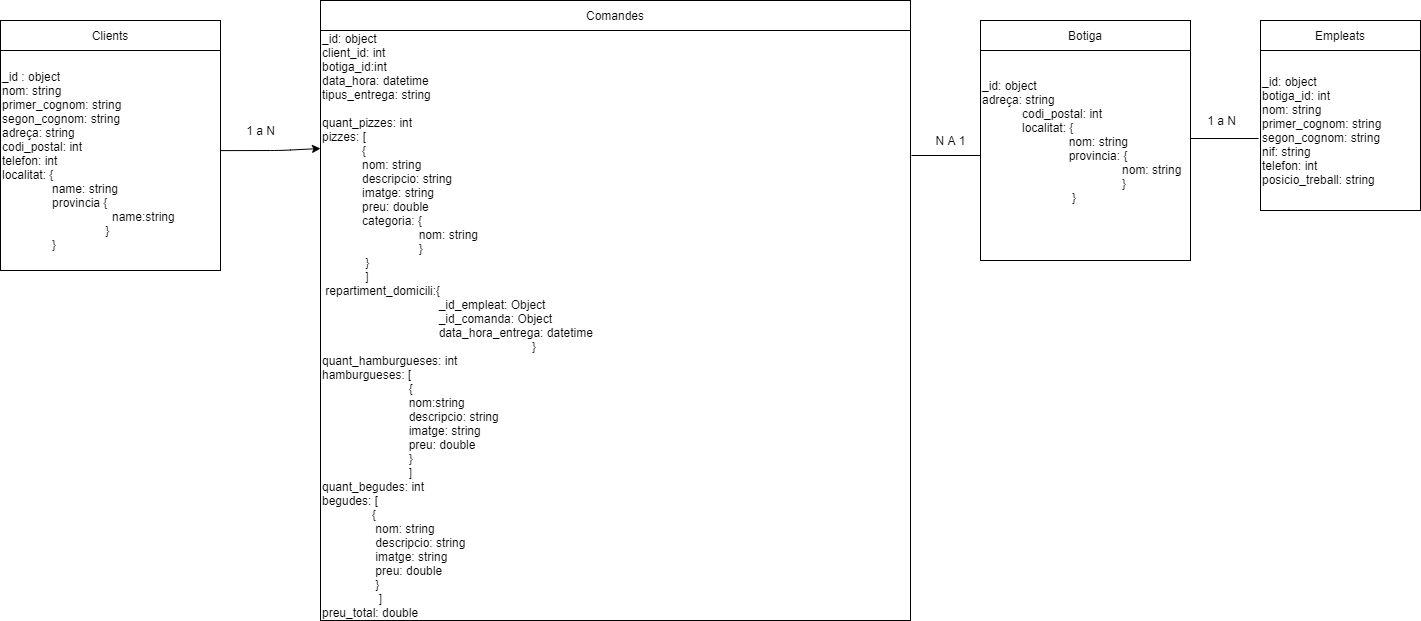

The diagram above was exported from draw.io. Its source (the exported page's mxGraphModel, read from the mxfile embedded in the PNG):
<mxGraphModel dx="852" dy="494" grid="1" gridSize="10" guides="1" tooltips="1" connect="1" arrows="1" fold="1" page="1" pageScale="1" pageWidth="827" pageHeight="1169" math="0" shadow="0">
  <root>
    <mxCell id="0" />
    <mxCell id="1" parent="0" />
    <mxCell id="a5rnbqGWhz-FaqU5D6Xd-1" value="_id : object&lt;br&gt;nom: string&lt;br&gt;primer_cognom: string&lt;br&gt;segon_cognom: string&lt;br&gt;adreça: string&lt;br&gt;codi_postal: int&lt;br&gt;telefon: int&lt;br&gt;localitat: {&lt;br&gt;&amp;nbsp; &amp;nbsp; &amp;nbsp; &amp;nbsp; &amp;nbsp; &amp;nbsp; &amp;nbsp; &amp;nbsp;name: string&lt;br&gt;&amp;nbsp; &amp;nbsp; &amp;nbsp; &amp;nbsp; &amp;nbsp; &amp;nbsp; &amp;nbsp; &amp;nbsp;provincia {&lt;br&gt;&amp;nbsp; &amp;nbsp; &amp;nbsp; &amp;nbsp; &amp;nbsp; &amp;nbsp; &amp;nbsp; &amp;nbsp; &amp;nbsp; &amp;nbsp; &amp;nbsp; &amp;nbsp; &amp;nbsp; &amp;nbsp; &amp;nbsp; &amp;nbsp; &amp;nbsp;name:string&lt;br&gt;&amp;nbsp; &amp;nbsp; &amp;nbsp; &amp;nbsp; &amp;nbsp; &amp;nbsp; &amp;nbsp; &amp;nbsp; &amp;nbsp; &amp;nbsp; &amp;nbsp; &amp;nbsp; &amp;nbsp; &amp;nbsp; &amp;nbsp; &amp;nbsp;}&lt;br&gt;&amp;nbsp; &amp;nbsp; &amp;nbsp; &amp;nbsp; &amp;nbsp; &amp;nbsp; &amp;nbsp; &amp;nbsp;}" style="whiteSpace=wrap;html=1;aspect=fixed;align=left;" parent="1" vertex="1">
      <mxGeometry x="40" y="140" width="220" height="220" as="geometry" />
    </mxCell>
    <mxCell id="a5rnbqGWhz-FaqU5D6Xd-2" value="Clients" style="rounded=0;whiteSpace=wrap;html=1;" parent="1" vertex="1">
      <mxGeometry x="40" y="110" width="220" height="30" as="geometry" />
    </mxCell>
    <mxCell id="a5rnbqGWhz-FaqU5D6Xd-3" value="Comandes" style="rounded=0;whiteSpace=wrap;html=1;" parent="1" vertex="1">
      <mxGeometry x="360" y="90" width="590" height="30" as="geometry" />
    </mxCell>
    <mxCell id="a5rnbqGWhz-FaqU5D6Xd-4" value="_id: object&lt;br&gt;client_id: int&lt;br&gt;botiga_id:int&lt;br&gt;data_hora: datetime&lt;br&gt;tipus_entrega: string&lt;br&gt;&amp;nbsp; &amp;nbsp; &amp;nbsp; &amp;nbsp; &amp;nbsp; &amp;nbsp;&amp;nbsp;&lt;br&gt;quant_pizzes: int&lt;br&gt;pizzes: [&lt;br&gt;&amp;nbsp; &amp;nbsp; &amp;nbsp; &amp;nbsp; &amp;nbsp; &amp;nbsp; {&lt;br&gt;&amp;nbsp; &amp;nbsp; &amp;nbsp; &amp;nbsp; &amp;nbsp; &amp;nbsp; nom: string&lt;br&gt;&amp;nbsp; &amp;nbsp; &amp;nbsp; &amp;nbsp; &amp;nbsp; &amp;nbsp; descripcio: string&lt;br&gt;&amp;nbsp; &amp;nbsp; &amp;nbsp; &amp;nbsp; &amp;nbsp; &amp;nbsp; imatge: string&lt;br&gt;&amp;nbsp; &amp;nbsp; &amp;nbsp; &amp;nbsp; &amp;nbsp; &amp;nbsp; preu: double&lt;br&gt;&amp;nbsp; &amp;nbsp; &amp;nbsp; &amp;nbsp; &amp;nbsp; &amp;nbsp; categoria: {&lt;br&gt;&amp;nbsp; &amp;nbsp; &amp;nbsp; &amp;nbsp; &amp;nbsp; &amp;nbsp; &amp;nbsp; &amp;nbsp; &amp;nbsp; &amp;nbsp; &amp;nbsp; &amp;nbsp; &amp;nbsp; &amp;nbsp; &amp;nbsp;nom: string&lt;br&gt;&amp;nbsp; &amp;nbsp; &amp;nbsp; &amp;nbsp; &amp;nbsp; &amp;nbsp; &amp;nbsp; &amp;nbsp; &amp;nbsp; &amp;nbsp; &amp;nbsp; &amp;nbsp; &amp;nbsp; &amp;nbsp; &amp;nbsp;}&lt;br&gt;&amp;nbsp; &amp;nbsp; &amp;nbsp; &amp;nbsp; &amp;nbsp; &amp;nbsp; &amp;nbsp;}&lt;br&gt;&amp;nbsp; &amp;nbsp; &amp;nbsp; &amp;nbsp; &amp;nbsp; &amp;nbsp; &amp;nbsp;]&lt;br&gt;&amp;nbsp;repartiment_domicili:{&lt;br&gt;&amp;nbsp; &amp;nbsp; &amp;nbsp; &amp;nbsp; &amp;nbsp; &amp;nbsp; &amp;nbsp; &amp;nbsp; &amp;nbsp; &amp;nbsp; &amp;nbsp; &amp;nbsp; &amp;nbsp; &amp;nbsp; &amp;nbsp; &amp;nbsp; &amp;nbsp; &amp;nbsp;_id_empleat: Object&lt;br&gt;&amp;nbsp; &amp;nbsp; &amp;nbsp; &amp;nbsp; &amp;nbsp; &amp;nbsp; &amp;nbsp; &amp;nbsp; &amp;nbsp; &amp;nbsp; &amp;nbsp; &amp;nbsp; &amp;nbsp; &amp;nbsp; &amp;nbsp; &amp;nbsp; &amp;nbsp; &amp;nbsp;_id_comanda: Object&lt;br&gt;&amp;nbsp; &amp;nbsp; &amp;nbsp; &amp;nbsp; &amp;nbsp; &amp;nbsp; &amp;nbsp; &amp;nbsp; &amp;nbsp; &amp;nbsp; &amp;nbsp; &amp;nbsp; &amp;nbsp; &amp;nbsp; &amp;nbsp; &amp;nbsp; &amp;nbsp; &amp;nbsp;data_hora_entrega: datetime&lt;br&gt;&amp;nbsp; &amp;nbsp; &amp;nbsp; &amp;nbsp; &amp;nbsp; &amp;nbsp; &amp;nbsp; &amp;nbsp; &amp;nbsp; &amp;nbsp; &amp;nbsp; &amp;nbsp; &amp;nbsp; &amp;nbsp; &amp;nbsp; &amp;nbsp; &amp;nbsp; &amp;nbsp; &amp;nbsp; &amp;nbsp; &amp;nbsp; &amp;nbsp; &amp;nbsp; &amp;nbsp; &amp;nbsp; &amp;nbsp; &amp;nbsp; &amp;nbsp; &amp;nbsp; &amp;nbsp; &amp;nbsp; &amp;nbsp;}&amp;nbsp; &amp;nbsp; &amp;nbsp; &amp;nbsp;&lt;br&gt;quant_hamburgueses: int&lt;br&gt;hamburgueses: [&lt;br&gt;&amp;nbsp; &amp;nbsp; &amp;nbsp; &amp;nbsp; &amp;nbsp; &amp;nbsp; &amp;nbsp; &amp;nbsp; &amp;nbsp; &amp;nbsp; &amp;nbsp; &amp;nbsp; &amp;nbsp; {&lt;br&gt;&amp;nbsp; &amp;nbsp; &amp;nbsp; &amp;nbsp; &amp;nbsp; &amp;nbsp; &amp;nbsp; &amp;nbsp; &amp;nbsp; &amp;nbsp; &amp;nbsp; &amp;nbsp; &amp;nbsp; nom:string&lt;br&gt;&amp;nbsp; &amp;nbsp; &amp;nbsp; &amp;nbsp; &amp;nbsp; &amp;nbsp; &amp;nbsp; &amp;nbsp; &amp;nbsp; &amp;nbsp; &amp;nbsp; &amp;nbsp; &amp;nbsp; descripcio: string&lt;br&gt;&amp;nbsp; &amp;nbsp; &amp;nbsp; &amp;nbsp; &amp;nbsp; &amp;nbsp; &amp;nbsp; &amp;nbsp; &amp;nbsp; &amp;nbsp; &amp;nbsp; &amp;nbsp; &amp;nbsp; imatge: string&lt;br&gt;&amp;nbsp; &amp;nbsp; &amp;nbsp; &amp;nbsp; &amp;nbsp; &amp;nbsp; &amp;nbsp; &amp;nbsp; &amp;nbsp; &amp;nbsp; &amp;nbsp; &amp;nbsp; &amp;nbsp; preu: double&lt;br&gt;&amp;nbsp; &amp;nbsp; &amp;nbsp; &amp;nbsp; &amp;nbsp; &amp;nbsp; &amp;nbsp; &amp;nbsp; &amp;nbsp; &amp;nbsp; &amp;nbsp; &amp;nbsp; &amp;nbsp; }&lt;br&gt;&amp;nbsp; &amp;nbsp; &amp;nbsp; &amp;nbsp; &amp;nbsp; &amp;nbsp; &amp;nbsp; &amp;nbsp; &amp;nbsp; &amp;nbsp; &amp;nbsp; &amp;nbsp; &amp;nbsp; ]&lt;br&gt;quant_begudes: int&lt;br&gt;begudes: [&lt;br&gt;&amp;nbsp; &amp;nbsp; &amp;nbsp; &amp;nbsp; &amp;nbsp; &amp;nbsp; &amp;nbsp; &amp;nbsp;{&lt;br&gt;&amp;nbsp; &amp;nbsp; &amp;nbsp; &amp;nbsp; &amp;nbsp; &amp;nbsp; &amp;nbsp; &amp;nbsp; nom: string&lt;br&gt;&amp;nbsp; &amp;nbsp; &amp;nbsp; &amp;nbsp; &amp;nbsp; &amp;nbsp; &amp;nbsp; &amp;nbsp; descripcio: string&lt;br&gt;&amp;nbsp; &amp;nbsp; &amp;nbsp; &amp;nbsp; &amp;nbsp; &amp;nbsp; &amp;nbsp; &amp;nbsp; imatge: string&lt;br&gt;&amp;nbsp; &amp;nbsp; &amp;nbsp; &amp;nbsp; &amp;nbsp; &amp;nbsp; &amp;nbsp; &amp;nbsp; preu: double&lt;br&gt;&amp;nbsp; &amp;nbsp; &amp;nbsp; &amp;nbsp; &amp;nbsp; &amp;nbsp; &amp;nbsp; &amp;nbsp; }&lt;br&gt;&amp;nbsp; &amp;nbsp; &amp;nbsp; &amp;nbsp; &amp;nbsp; &amp;nbsp; &amp;nbsp; &amp;nbsp; &amp;nbsp;]&lt;br&gt;preu_total: double" style="whiteSpace=wrap;html=1;aspect=fixed;align=left;" parent="1" vertex="1">
      <mxGeometry x="360" y="120" width="590" height="590" as="geometry" />
    </mxCell>
    <mxCell id="dpyiC7SMZWYOAY6Rh19I-3" value="" style="endArrow=classic;html=1;exitX=1;exitY=0.455;exitDx=0;exitDy=0;exitPerimeter=0;" parent="1" source="a5rnbqGWhz-FaqU5D6Xd-1" edge="1">
      <mxGeometry width="50" height="50" relative="1" as="geometry">
        <mxPoint x="290" y="290" as="sourcePoint" />
        <mxPoint x="360" y="238" as="targetPoint" />
        <Array as="points">
          <mxPoint x="320" y="240" />
        </Array>
      </mxGeometry>
    </mxCell>
    <mxCell id="dpyiC7SMZWYOAY6Rh19I-4" value="1 a N" style="text;html=1;align=center;verticalAlign=middle;resizable=0;points=[];autosize=1;" parent="1" vertex="1">
      <mxGeometry x="280" y="210" width="40" height="20" as="geometry" />
    </mxCell>
    <mxCell id="SgSxqcSk2wRjJ_mkDACB-1" value="Botiga" style="rounded=0;whiteSpace=wrap;html=1;" vertex="1" parent="1">
      <mxGeometry x="1020" y="110" width="210" height="30" as="geometry" />
    </mxCell>
    <mxCell id="SgSxqcSk2wRjJ_mkDACB-2" value="&lt;span&gt;_id: object&lt;br&gt;adreça: string&lt;/span&gt;&lt;br&gt;&lt;span&gt;&amp;nbsp; &amp;nbsp; &amp;nbsp; &amp;nbsp; &amp;nbsp; &amp;nbsp; codi_postal: int&lt;/span&gt;&lt;br&gt;&lt;span&gt;&amp;nbsp; &amp;nbsp; &amp;nbsp; &amp;nbsp; &amp;nbsp; &amp;nbsp; localitat: {&lt;/span&gt;&lt;br&gt;&lt;span&gt;&amp;nbsp; &amp;nbsp; &amp;nbsp; &amp;nbsp; &amp;nbsp; &amp;nbsp; &amp;nbsp; &amp;nbsp; &amp;nbsp; &amp;nbsp; &amp;nbsp; &amp;nbsp; &amp;nbsp; nom: string&lt;/span&gt;&lt;br&gt;&lt;span&gt;&amp;nbsp; &amp;nbsp; &amp;nbsp; &amp;nbsp; &amp;nbsp; &amp;nbsp; &amp;nbsp; &amp;nbsp; &amp;nbsp; &amp;nbsp; &amp;nbsp; &amp;nbsp; &amp;nbsp; provincia: {&lt;/span&gt;&lt;br&gt;&lt;span&gt;&amp;nbsp; &amp;nbsp; &amp;nbsp; &amp;nbsp; &amp;nbsp; &amp;nbsp; &amp;nbsp; &amp;nbsp; &amp;nbsp; &amp;nbsp; &amp;nbsp; &amp;nbsp; &amp;nbsp; &amp;nbsp; &amp;nbsp; &amp;nbsp; &amp;nbsp; &amp;nbsp; &amp;nbsp; &amp;nbsp; &amp;nbsp; nom: string&lt;/span&gt;&lt;br&gt;&lt;span&gt;&amp;nbsp; &amp;nbsp; &amp;nbsp; &amp;nbsp; &amp;nbsp; &amp;nbsp; &amp;nbsp; &amp;nbsp; &amp;nbsp; &amp;nbsp; &amp;nbsp; &amp;nbsp; &amp;nbsp; &amp;nbsp; &amp;nbsp; &amp;nbsp; &amp;nbsp; &amp;nbsp; &amp;nbsp; &amp;nbsp; &amp;nbsp; }&lt;/span&gt;&lt;br&gt;&lt;span&gt;&amp;nbsp; &amp;nbsp; &amp;nbsp; &amp;nbsp; &amp;nbsp; &amp;nbsp; &amp;nbsp; &amp;nbsp; &amp;nbsp; &amp;nbsp; &amp;nbsp; &amp;nbsp; &amp;nbsp; &amp;nbsp;}&lt;/span&gt;&lt;br&gt;&lt;span&gt;&amp;nbsp; &amp;nbsp; &amp;nbsp; &amp;nbsp; &amp;nbsp; &amp;nbsp; &amp;nbsp;&lt;/span&gt;&lt;br&gt;&lt;span&gt;&amp;nbsp; &amp;nbsp; &amp;nbsp; &amp;nbsp; &amp;nbsp; &amp;nbsp; &amp;nbsp; &amp;nbsp; &amp;nbsp; &amp;nbsp; &amp;nbsp; &amp;nbsp; &amp;nbsp; &amp;nbsp; &amp;nbsp;&amp;nbsp;&lt;/span&gt;" style="whiteSpace=wrap;html=1;aspect=fixed;align=left;" vertex="1" parent="1">
      <mxGeometry x="1020" y="140" width="210" height="210" as="geometry" />
    </mxCell>
    <mxCell id="SgSxqcSk2wRjJ_mkDACB-3" value="Empleats" style="rounded=0;whiteSpace=wrap;html=1;align=center;" vertex="1" parent="1">
      <mxGeometry x="1300" y="110" width="160" height="30" as="geometry" />
    </mxCell>
    <mxCell id="SgSxqcSk2wRjJ_mkDACB-4" value="&lt;br&gt;&lt;span&gt;&amp;nbsp; &amp;nbsp; &amp;nbsp; &amp;nbsp; &amp;nbsp; &amp;nbsp; &amp;nbsp; &amp;nbsp; &amp;nbsp; &amp;nbsp; &amp;nbsp; &amp;nbsp; &amp;nbsp; &amp;nbsp; &amp;nbsp;&amp;nbsp;&lt;/span&gt;&lt;br&gt;&lt;span&gt;_id: object&lt;br&gt;botiga_id: int&lt;br&gt;nom: string&lt;/span&gt;&lt;br&gt;&lt;span&gt;primer_cognom: string&lt;br&gt;&lt;/span&gt;&lt;span&gt;segon_cognom: string&lt;/span&gt;&lt;span&gt;&amp;nbsp; &amp;nbsp; &amp;nbsp; &amp;nbsp; &amp;nbsp; &amp;nbsp; nif: string&lt;/span&gt;&lt;br&gt;&lt;span&gt;telefon: int&lt;/span&gt;&lt;span&gt;&amp;nbsp; &amp;nbsp; &amp;nbsp; &amp;nbsp; &amp;nbsp; &amp;nbsp; &amp;nbsp; &amp;nbsp; &amp;nbsp; &amp;nbsp; &amp;nbsp; &amp;nbsp; &amp;nbsp; &amp;nbsp; &amp;nbsp; posicio_treball: string&lt;br&gt;&lt;/span&gt;&lt;span&gt;&amp;nbsp; &amp;nbsp; &amp;nbsp; &amp;nbsp; &amp;nbsp; &amp;nbsp; &amp;nbsp; &amp;nbsp; &amp;nbsp; &amp;nbsp; &amp;nbsp; &amp;nbsp; &amp;nbsp; &amp;nbsp; &amp;nbsp;&amp;nbsp;&lt;/span&gt;&lt;br&gt;&lt;span&gt;&amp;nbsp; &amp;nbsp; &amp;nbsp; &amp;nbsp; &amp;nbsp; &amp;nbsp; &amp;nbsp; &amp;nbsp; &amp;nbsp; &amp;nbsp; &amp;nbsp; &amp;nbsp; &amp;nbsp; &amp;nbsp; &amp;nbsp;&amp;nbsp;&lt;/span&gt;" style="whiteSpace=wrap;html=1;aspect=fixed;align=left;" vertex="1" parent="1">
      <mxGeometry x="1300" y="140" width="160" height="160" as="geometry" />
    </mxCell>
    <mxCell id="SgSxqcSk2wRjJ_mkDACB-7" value="" style="endArrow=none;html=1;entryX=-0.012;entryY=0.55;entryDx=0;entryDy=0;entryPerimeter=0;" edge="1" parent="1" target="SgSxqcSk2wRjJ_mkDACB-4">
      <mxGeometry width="50" height="50" relative="1" as="geometry">
        <mxPoint x="1230" y="228" as="sourcePoint" />
        <mxPoint x="1280" y="180" as="targetPoint" />
      </mxGeometry>
    </mxCell>
    <mxCell id="SgSxqcSk2wRjJ_mkDACB-9" value="1 a N" style="text;html=1;align=center;verticalAlign=middle;resizable=0;points=[];autosize=1;" vertex="1" parent="1">
      <mxGeometry x="1241" y="200" width="40" height="20" as="geometry" />
    </mxCell>
    <mxCell id="SgSxqcSk2wRjJ_mkDACB-10" value="" style="endArrow=none;html=1;entryX=0;entryY=0.5;entryDx=0;entryDy=0;" edge="1" parent="1" target="SgSxqcSk2wRjJ_mkDACB-2">
      <mxGeometry width="50" height="50" relative="1" as="geometry">
        <mxPoint x="951" y="245" as="sourcePoint" />
        <mxPoint x="990" y="200" as="targetPoint" />
      </mxGeometry>
    </mxCell>
    <mxCell id="SgSxqcSk2wRjJ_mkDACB-11" value="N A 1" style="text;html=1;align=center;verticalAlign=middle;resizable=0;points=[];autosize=1;" vertex="1" parent="1">
      <mxGeometry x="970" y="220" width="40" height="20" as="geometry" />
    </mxCell>
  </root>
</mxGraphModel>